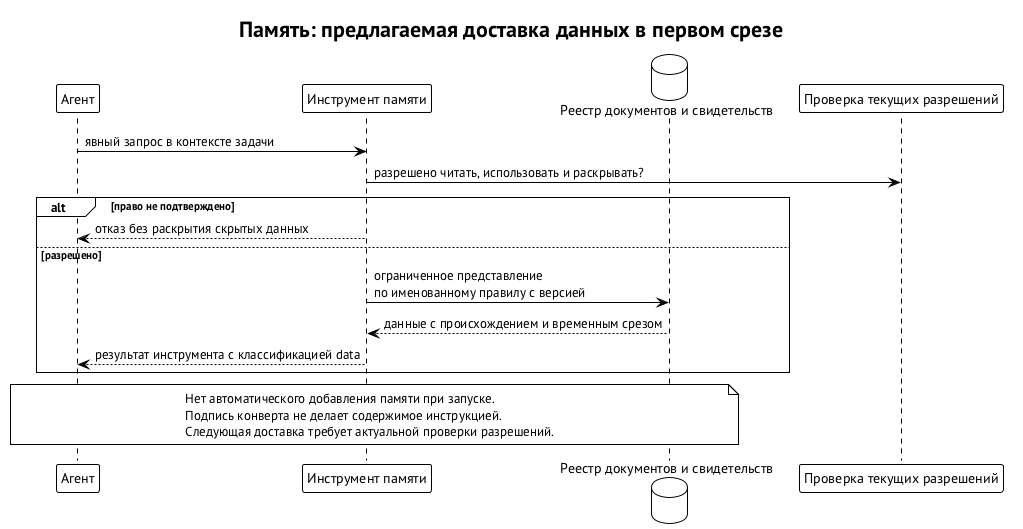

The diagram above was rendered by PlantUML. Its source (embedded in the PNG):
@startuml memory-data-delivery
!theme plain
skinparam defaultFontName "PT Sans"
skinparam shadowing false
title Память: предлагаемая доставка данных в первом срезе
participant "Агент" as A
participant "Инструмент памяти" as M
database "Реестр документов и свидетельств" as D
participant "Проверка текущих разрешений" as P
A -> M : явный запрос в контексте задачи
M -> P : разрешено читать, использовать и раскрывать?
alt право не подтверждено
  M --> A : отказ без раскрытия скрытых данных
else разрешено
  M -> D : ограниченное представление\nпо именованному правилу с версией
  D --> M : данные с происхождением и временным срезом
  M --> A : результат инструмента с классификацией data
end
note over A, D
  Нет автоматического добавления памяти при запуске.
  Подпись конверта не делает содержимое инструкцией.
  Следующая доставка требует актуальной проверки разрешений.
end note
@enduml